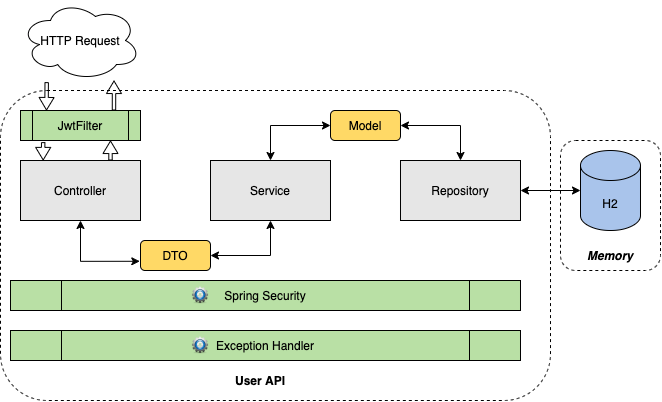

The diagram above was exported from draw.io. Its source (the exported page's mxGraphModel, read from the mxfile embedded in the PNG):
<mxGraphModel dx="868" dy="471" grid="1" gridSize="10" guides="1" tooltips="1" connect="1" arrows="1" fold="1" page="1" pageScale="1" pageWidth="827" pageHeight="1169" math="0" shadow="0">
  <root>
    <mxCell id="0" />
    <mxCell id="1" parent="0" />
    <mxCell id="Z2abFYK3ZbRkr7iqh5RZ-28" value="" style="rounded=1;whiteSpace=wrap;html=1;dashed=1;fillColor=none;" vertex="1" parent="1">
      <mxGeometry x="630" y="180" width="100" height="130" as="geometry" />
    </mxCell>
    <mxCell id="Z2abFYK3ZbRkr7iqh5RZ-26" value="" style="rounded=1;whiteSpace=wrap;html=1;fillColor=none;dashed=1;" vertex="1" parent="1">
      <mxGeometry x="70" y="130" width="550" height="310" as="geometry" />
    </mxCell>
    <mxCell id="Z2abFYK3ZbRkr7iqh5RZ-21" style="edgeStyle=orthogonalEdgeStyle;rounded=0;orthogonalLoop=1;jettySize=auto;html=1;entryX=-0.01;entryY=0.693;entryDx=0;entryDy=0;entryPerimeter=0;strokeWidth=1;startArrow=classic;startFill=1;" edge="1" parent="1" source="Z2abFYK3ZbRkr7iqh5RZ-1" target="Z2abFYK3ZbRkr7iqh5RZ-5">
      <mxGeometry relative="1" as="geometry" />
    </mxCell>
    <mxCell id="Z2abFYK3ZbRkr7iqh5RZ-1" value="Controller" style="rounded=0;whiteSpace=wrap;html=1;fillColor=#E6E6E6;" vertex="1" parent="1">
      <mxGeometry x="90" y="200" width="120" height="60" as="geometry" />
    </mxCell>
    <mxCell id="Z2abFYK3ZbRkr7iqh5RZ-23" style="edgeStyle=orthogonalEdgeStyle;rounded=0;orthogonalLoop=1;jettySize=auto;html=1;entryX=0;entryY=0.5;entryDx=0;entryDy=0;startArrow=classic;startFill=1;strokeWidth=1;" edge="1" parent="1" source="Z2abFYK3ZbRkr7iqh5RZ-2" target="Z2abFYK3ZbRkr7iqh5RZ-6">
      <mxGeometry relative="1" as="geometry" />
    </mxCell>
    <mxCell id="Z2abFYK3ZbRkr7iqh5RZ-2" value="Service" style="rounded=0;whiteSpace=wrap;html=1;fillColor=#E6E6E6;" vertex="1" parent="1">
      <mxGeometry x="280" y="200" width="120" height="60" as="geometry" />
    </mxCell>
    <mxCell id="Z2abFYK3ZbRkr7iqh5RZ-25" style="edgeStyle=orthogonalEdgeStyle;rounded=0;orthogonalLoop=1;jettySize=auto;html=1;entryX=0;entryY=0.5;entryDx=0;entryDy=0;entryPerimeter=0;startArrow=classic;startFill=1;strokeWidth=1;" edge="1" parent="1" source="Z2abFYK3ZbRkr7iqh5RZ-3" target="Z2abFYK3ZbRkr7iqh5RZ-4">
      <mxGeometry relative="1" as="geometry" />
    </mxCell>
    <mxCell id="Z2abFYK3ZbRkr7iqh5RZ-3" value="Repository" style="rounded=0;whiteSpace=wrap;html=1;fillColor=#E6E6E6;" vertex="1" parent="1">
      <mxGeometry x="470" y="200" width="120" height="60" as="geometry" />
    </mxCell>
    <mxCell id="Z2abFYK3ZbRkr7iqh5RZ-4" value="H2" style="shape=cylinder3;whiteSpace=wrap;html=1;boundedLbl=1;backgroundOutline=1;size=15;fillColor=#A9C4EB;" vertex="1" parent="1">
      <mxGeometry x="650" y="190" width="60" height="80" as="geometry" />
    </mxCell>
    <mxCell id="Z2abFYK3ZbRkr7iqh5RZ-22" style="edgeStyle=orthogonalEdgeStyle;rounded=0;orthogonalLoop=1;jettySize=auto;html=1;startArrow=classic;startFill=1;strokeWidth=1;exitX=1;exitY=0.5;exitDx=0;exitDy=0;" edge="1" parent="1" source="Z2abFYK3ZbRkr7iqh5RZ-5" target="Z2abFYK3ZbRkr7iqh5RZ-2">
      <mxGeometry relative="1" as="geometry" />
    </mxCell>
    <mxCell id="Z2abFYK3ZbRkr7iqh5RZ-5" value="DTO" style="rounded=1;whiteSpace=wrap;html=1;fillColor=#FFD966;" vertex="1" parent="1">
      <mxGeometry x="210" y="280" width="70" height="30" as="geometry" />
    </mxCell>
    <mxCell id="Z2abFYK3ZbRkr7iqh5RZ-24" style="edgeStyle=orthogonalEdgeStyle;rounded=0;orthogonalLoop=1;jettySize=auto;html=1;entryX=0.5;entryY=0;entryDx=0;entryDy=0;startArrow=classic;startFill=1;strokeWidth=1;exitX=1;exitY=0.5;exitDx=0;exitDy=0;" edge="1" parent="1" source="Z2abFYK3ZbRkr7iqh5RZ-6" target="Z2abFYK3ZbRkr7iqh5RZ-3">
      <mxGeometry relative="1" as="geometry" />
    </mxCell>
    <mxCell id="Z2abFYK3ZbRkr7iqh5RZ-6" value="Model" style="rounded=1;whiteSpace=wrap;html=1;fillColor=#FFD966;" vertex="1" parent="1">
      <mxGeometry x="400" y="150" width="70" height="30" as="geometry" />
    </mxCell>
    <mxCell id="Z2abFYK3ZbRkr7iqh5RZ-8" value="Spring Security" style="shape=process;whiteSpace=wrap;html=1;backgroundOutline=1;fillColor=#B9E0A5;" vertex="1" parent="1">
      <mxGeometry x="80" y="320" width="510" height="30" as="geometry" />
    </mxCell>
    <mxCell id="Z2abFYK3ZbRkr7iqh5RZ-9" value="JwtFilter" style="shape=process;whiteSpace=wrap;html=1;backgroundOutline=1;fillColor=#B9E0A5;" vertex="1" parent="1">
      <mxGeometry x="90" y="150" width="120" height="30" as="geometry" />
    </mxCell>
    <mxCell id="Z2abFYK3ZbRkr7iqh5RZ-10" value="Exception Handler" style="shape=process;whiteSpace=wrap;html=1;backgroundOutline=1;fillColor=#B9E0A5;" vertex="1" parent="1">
      <mxGeometry x="80" y="370" width="510" height="30" as="geometry" />
    </mxCell>
    <mxCell id="Z2abFYK3ZbRkr7iqh5RZ-14" value="" style="shape=flexArrow;endArrow=classic;html=1;strokeWidth=1;endWidth=10.612244897959185;endSize=3.8514285714285714;width=3.4285714285714284;exitX=0.189;exitY=1.054;exitDx=0;exitDy=0;exitPerimeter=0;entryX=0.189;entryY=-0.001;entryDx=0;entryDy=0;entryPerimeter=0;" edge="1" parent="1" source="Z2abFYK3ZbRkr7iqh5RZ-9" target="Z2abFYK3ZbRkr7iqh5RZ-1">
      <mxGeometry width="50" height="50" relative="1" as="geometry">
        <mxPoint x="60" y="175" as="sourcePoint" />
        <mxPoint x="120" y="199" as="targetPoint" />
      </mxGeometry>
    </mxCell>
    <mxCell id="Z2abFYK3ZbRkr7iqh5RZ-15" value="" style="shape=flexArrow;endArrow=classic;html=1;strokeWidth=1;endWidth=10.612244897959185;endSize=3.8514285714285714;width=3.4285714285714284;exitX=0.75;exitY=0;exitDx=0;exitDy=0;entryX=0.75;entryY=1;entryDx=0;entryDy=0;" edge="1" parent="1" source="Z2abFYK3ZbRkr7iqh5RZ-1" target="Z2abFYK3ZbRkr7iqh5RZ-9">
      <mxGeometry width="50" height="50" relative="1" as="geometry">
        <mxPoint x="150" y="130" as="sourcePoint" />
        <mxPoint x="167" y="179" as="targetPoint" />
      </mxGeometry>
    </mxCell>
    <mxCell id="Z2abFYK3ZbRkr7iqh5RZ-16" value="" style="shape=flexArrow;endArrow=classic;html=1;strokeWidth=1;endWidth=10.612244897959185;endSize=3.8514285714285714;width=3.4285714285714284;exitX=0.189;exitY=1.054;exitDx=0;exitDy=0;exitPerimeter=0;" edge="1" parent="1">
      <mxGeometry width="50" height="50" relative="1" as="geometry">
        <mxPoint x="116.2" y="121.62000000000006" as="sourcePoint" />
        <mxPoint x="116" y="150" as="targetPoint" />
      </mxGeometry>
    </mxCell>
    <mxCell id="Z2abFYK3ZbRkr7iqh5RZ-17" value="" style="shape=flexArrow;endArrow=classic;html=1;strokeWidth=1;endWidth=10.612244897959185;endSize=3.8514285714285714;width=3.4285714285714284;exitX=0.779;exitY=0;exitDx=0;exitDy=0;entryX=0.75;entryY=1;entryDx=0;entryDy=0;exitPerimeter=0;" edge="1" parent="1" source="Z2abFYK3ZbRkr7iqh5RZ-9">
      <mxGeometry width="50" height="50" relative="1" as="geometry">
        <mxPoint x="183.52" y="140" as="sourcePoint" />
        <mxPoint x="183.52" y="120" as="targetPoint" />
      </mxGeometry>
    </mxCell>
    <mxCell id="Z2abFYK3ZbRkr7iqh5RZ-18" value="HTTP Request" style="ellipse;shape=cloud;whiteSpace=wrap;html=1;" vertex="1" parent="1">
      <mxGeometry x="90" y="40" width="120" height="80" as="geometry" />
    </mxCell>
    <mxCell id="Z2abFYK3ZbRkr7iqh5RZ-27" value="User API" style="text;html=1;strokeColor=none;fillColor=none;align=center;verticalAlign=middle;whiteSpace=wrap;rounded=0;dashed=1;fontStyle=1" vertex="1" parent="1">
      <mxGeometry x="290" y="410" width="80" height="20" as="geometry" />
    </mxCell>
    <mxCell id="Z2abFYK3ZbRkr7iqh5RZ-29" value="Memory" style="text;html=1;strokeColor=none;fillColor=none;align=center;verticalAlign=middle;whiteSpace=wrap;rounded=0;dashed=1;fontStyle=3" vertex="1" parent="1">
      <mxGeometry x="640" y="285" width="80" height="20" as="geometry" />
    </mxCell>
    <mxCell id="Z2abFYK3ZbRkr7iqh5RZ-30" value="" style="shape=image;html=1;verticalAlign=top;verticalLabelPosition=bottom;labelBackgroundColor=#ffffff;imageAspect=0;aspect=fixed;image=https://cdn3.iconfinder.com/data/icons/macosxstyle/macosxstyle_png/128/Setting.png;dashed=1;fillColor=none;" vertex="1" parent="1">
      <mxGeometry x="260" y="325" width="20" height="20" as="geometry" />
    </mxCell>
    <mxCell id="Z2abFYK3ZbRkr7iqh5RZ-31" value="" style="shape=image;html=1;verticalAlign=top;verticalLabelPosition=bottom;labelBackgroundColor=#ffffff;imageAspect=0;aspect=fixed;image=https://cdn3.iconfinder.com/data/icons/macosxstyle/macosxstyle_png/128/Setting.png;dashed=1;fillColor=none;" vertex="1" parent="1">
      <mxGeometry x="260" y="375" width="20" height="20" as="geometry" />
    </mxCell>
  </root>
</mxGraphModel>